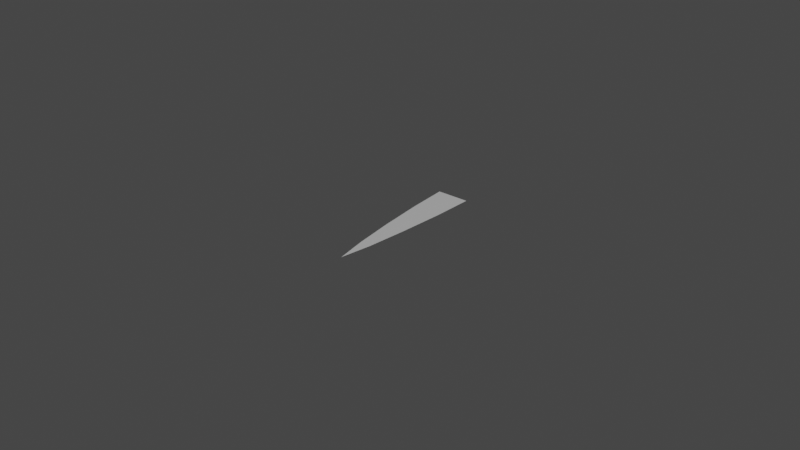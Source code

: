 # Source: blade.blend  (saved by Blender 3.1.7; exported with 4.5.12 LTS)
import bpy
from mathutils import Matrix  # noqa: F401  (used for matrix-valued properties, if any)

bpy.ops.wm.read_factory_settings(use_empty=True)
scene = bpy.context.scene
scene.name = 'Scene'

# ---- collections
col_collection = bpy.data.collections.new('Collection'); scene.collection.children.link(col_collection)

# ---- materials (node trees are filled in below, after node groups)
mat_lambert1 = bpy.data.materials.new('lambert1')
mat_lambert1.use_transparent_shadow = False
mat_lambert1.diffuse_color = (0.5, 0.5, 0.5, 1.0)
mat_lambert1.roughness = 0.5528

# ---- material node trees
mat_lambert1.use_nodes = True; mat_lambert1.node_tree.nodes.clear()
_N = mat_lambert1.node_tree.nodes; _L = mat_lambert1.node_tree.links
n0 = _N.new('ShaderNodeBsdfPrincipled'); n0.name = 'Principled BSDF'; n0.location = (10, 300)
n0.distribution = 'GGX'
n0.subsurface_method = 'RANDOM_WALK_SKIN'
n0.inputs[0].default_value = (0.5, 0.5, 0.5, 1.0)
n0.inputs[2].default_value = 0.5528
n0.inputs[3].default_value = 1.45
n0.inputs[27].default_value = (0.0, 0.0, 0.0, 1.0)
n0.inputs[28].default_value = 1.0
n1 = _N.new('ShaderNodeOutputMaterial'); n1.name = 'Material Output'; n1.location = (300, 300)
n2 = _N.new('ShaderNodeNormalMap'); n2.name = 'Normal Map'; n2.location = (-300, -300)
n2.label = 'Normal/Map'
_L.new(n0.outputs[0], n1.inputs[0])
_L.new(n2.outputs[0], n0.inputs[5])
n1.is_active_output = True

# ---- world
world_world = bpy.data.worlds.new('World'); scene.world = world_world
world_world.use_nodes = True; world_world.node_tree.nodes.clear()
_N = world_world.node_tree.nodes; _L = world_world.node_tree.links
n0 = _N.new('ShaderNodeOutputWorld'); n0.name = 'World Output'; n0.location = (300, 300)
n1 = _N.new('ShaderNodeBackground'); n1.name = 'Background'; n1.location = (10, 300)
n1.inputs[0].default_value = (0.05088, 0.05088, 0.05088, 1.0)
_L.new(n1.outputs[0], n0.inputs[0])
n0.is_active_output = True
world_world.color = (0.05088, 0.05088, 0.05088)
world_world.use_sun_shadow = False
world_world.sun_shadow_jitter_overblur = 0.0

# ---- meshes
me_mesh = bpy.data.meshes.new('Mesh')
me_mesh.from_pydata([(-0.5167, 0.0, 1.355e-07), (0.5167, 0.0, -1.355e-07), (-0.4559, 1.308, -5.192e-08), (0.4559, 1.308, -2.911e-07), (-0.3304, 2.769, -2.765e-07), (0.3304, 2.769, -4.497e-07), (-0.1735, 4.074, -1.681e-06), (0.1832, 4.074, -1.774e-06), (0.003639, 5.078, -9.649e-07)], [], [(0, 1, 3, 2), (3, 5, 4, 2), (5, 7, 6, 4), (7, 8, 6)])
me_mesh.polygons.foreach_set('use_smooth', [True] * 4)
_uv = me_mesh.uv_layers.new(name='map1')
_uv.uv.foreach_set('vector', [0.4, 0.0, 0.5, 0.0, 0.5, 0.1, 0.4, 0.1, 0.5, 0.1, 0.5, 0.3, 0.4, 0.3, 0.4, 0.1, 0.5, 0.3, 0.5, 0.5, 0.4, 0.5, 0.4, 0.3, 0.5, 0.5, 0.45, 0.7, 0.4, 0.5])
me_mesh.materials.append(mat_lambert1)
me_mesh.use_remesh_fix_poles = True
me_mesh.use_remesh_preserve_attributes = False
me_mesh.update()
me_mesh.normals_split_custom_set([tuple(v) for v in zip(*[iter([2.623e-07, 1.311e-07, 1.0, 2.623e-07, 1.311e-07, 1.0, 2.623e-07, 1.311e-07, 1.0, 2.623e-07, 1.311e-07, 1.0, 2.623e-07, 1.311e-07, 1.0, 2.623e-07, 5.587e-07, 1.0, 2.623e-07, 5.576e-07, 1.0, 2.623e-07, 1.311e-07, 1.0, 2.623e-07, 5.587e-07, 1.0, 2.623e-07, 2.272e-07, 1.0, 2.623e-07, 2.283e-07, 1.0, 2.623e-07, 5.576e-07, 1.0, 2.623e-07, 2.272e-07, 1.0, 2.623e-07, -7.596e-07, 1.0, 2.623e-07, 2.283e-07, 1.0])] * 3)])

# ---- objects
ob_pplane1 = bpy.data.objects.new('pPlane1', me_mesh)

# ---- transforms, parenting, visibility, modifiers, constraints
ob_pplane1.location = (0.0, 0.0, 0.00521)
ob_pplane1.rotation_euler = (-3.142, 0.0, 0.0)
ob_pplane1.scale = (0.01, 0.01, 0.01)
ob_pplane1.color = (0.8, 0.8, 0.8, 1.0)

# ---- collection membership
col_collection.objects.link(ob_pplane1)

# ---- scene / render settings (as saved in the file)
scene.frame_start = 1; scene.frame_end = 250; scene.frame_set(1)
scene.render.engine = 'BLENDER_EEVEE_NEXT'
scene.cycles.sampling_pattern = 'TABULATED_SOBOL'
scene.cycles.use_light_tree = False
scene.view_settings.view_transform = 'Filmic'
bpy.context.view_layer.update()

# ---- added for rendering (the .blend has no active camera and no usable light): camera, sun
cam_auto = bpy.data.cameras.new('AutoCamera')
cam_auto.lens = 50.0
cam_auto.sensor_width = 36.0
cam_auto.clip_end = 1000.0
ob_auto_camera = bpy.data.objects.new('AutoCamera', cam_auto)
scene.collection.objects.link(ob_auto_camera)
ob_auto_camera.location = (0.185045, -0.247445, 0.153246)
ob_auto_camera.rotation_euler = (1.09748, -7.21219e-08, 0.694738)
scene.camera = ob_auto_camera
light_auto_sun = bpy.data.lights.new('AutoSun', 'SUN')
light_auto_sun.energy = 3.0
light_auto_sun.angle = 0.0523599
ob_auto_sun = bpy.data.objects.new('AutoSun', light_auto_sun)
scene.collection.objects.link(ob_auto_sun)
ob_auto_sun.rotation_euler = (0.872665, 0.174533, 0.523599)
bpy.context.view_layer.update()
